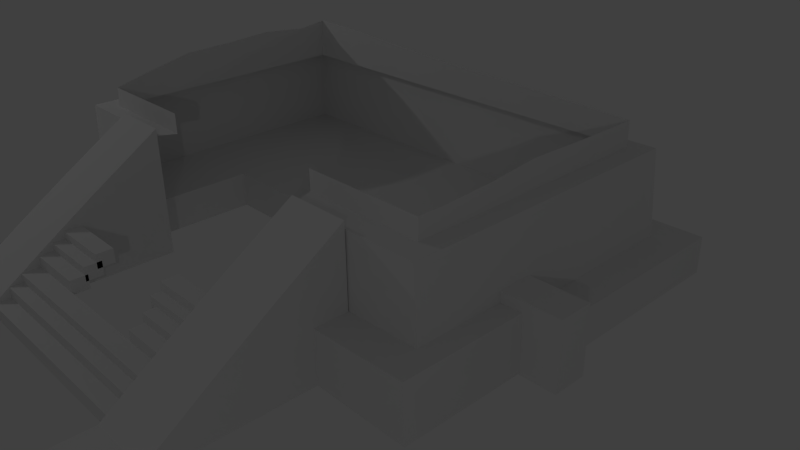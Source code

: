 # Source: Piramide_Uno.blend  (saved by Blender 2.73.0; exported with 4.5.12 LTS)
import bpy
from mathutils import Matrix  # noqa: F401  (used for matrix-valued properties, if any)

bpy.ops.wm.read_factory_settings(use_empty=True)
scene = bpy.context.scene
scene.name = 'Scene'

# ---- collections
col_collection_1 = bpy.data.collections.new('Collection 1'); scene.collection.children.link(col_collection_1)

# ---- world
world_world = bpy.data.worlds.new('World'); scene.world = world_world
world_world.color = (0.05088, 0.05088, 0.05088)
world_world.use_sun_shadow = False
world_world.sun_shadow_jitter_overblur = 0.0
world_world.cycles.sampling_method = 'MANUAL'
world_world.cycles.sample_map_resolution = 256

# ---- cameras
cam_camera = bpy.data.cameras.new('Camera')
cam_camera.clip_end = 100.0
cam_camera.lens = 35.0
cam_camera.sensor_width = 32.0
cam_camera.sensor_height = 18.0
cam_camera.ortho_scale = 7.314
cam_camera.dof.focus_distance = 0.0
cam_camera.dof.aperture_fstop = 128.0

# ---- lights
light_lamp_002 = bpy.data.lights.new('Lamp.002', 'POINT')
light_lamp_002.transmission_factor = 0.0
light_lamp_002.cutoff_distance = 30.0
light_lamp_002.energy = 100.0
light_lamp_002.shadow_buffer_clip_start = 1.001
light_lamp_002.shadow_soft_size = 0.1
light_lamp_002.shadow_maximum_resolution = 0.006
light_lamp_002.use_absolute_resolution = True
light_lamp_002.cycles.use_multiple_importance_sampling = False
light_lamp_001 = bpy.data.lights.new('Lamp.001', 'POINT')
light_lamp_001.transmission_factor = 0.0
light_lamp_001.cutoff_distance = 30.0
light_lamp_001.energy = 100.0
light_lamp_001.shadow_buffer_clip_start = 1.001
light_lamp_001.shadow_soft_size = 0.1
light_lamp_001.shadow_maximum_resolution = 0.006
light_lamp_001.use_absolute_resolution = True
light_lamp_001.cycles.use_multiple_importance_sampling = False
light_lamp = bpy.data.lights.new('Lamp', 'POINT')
light_lamp.transmission_factor = 0.0
light_lamp.cutoff_distance = 30.0
light_lamp.energy = 100.0
light_lamp.shadow_buffer_clip_start = 1.001
light_lamp.shadow_soft_size = 0.1
light_lamp.shadow_maximum_resolution = 0.006
light_lamp.use_absolute_resolution = True
light_lamp.cycles.use_multiple_importance_sampling = False

# ---- meshes
me_cube_002 = bpy.data.meshes.new('Cube.002')
me_cube_002.from_pydata([(8.315, 1.261, 1.126), (8.432, 1.344, -1.165), (-3.462, 1.344, -1.052), (-3.283, 1.261, 1.137), (-1.568, -6.113, 1.116), (-3.283, -6.113, 1.116), (-1.568, -6.113, -1.052), (-3.462, -6.113, -1.052), (8.315, -6.105, 1.126), (8.432, -6.117, -1.165), (6.507, -6.105, 1.126), (6.508, -6.117, -1.165), (6.541, -6.965, -1.87), (8.96, -6.965, -1.902), (6.541, -6.965, -0.6109), (8.935, -6.965, -0.547), (6.541, -3.882, -1.87), (8.96, -3.882, -1.902), (6.541, -3.882, -0.6109), (8.935, -3.882, -0.547), (5.012, -6.105, 1.126), (5.0, -6.117, -1.165), (-0.1513, -6.113, 1.116), (-0.1513, -6.113, -1.052), (-1.211, 2.116, -1.011), (-3.835, 2.116, -1.011), (-1.211, 2.116, -1.929), (-3.835, 2.116, -1.929), (-3.835, 0.7052, -1.929), (-1.211, 0.7052, -1.929), (-3.835, 0.7052, -1.011), (-1.211, 0.7052, -1.011), (-1.211, -6.919, -1.011), (-1.211, -1.371, -1.011), (-3.835, -1.371, -1.011), (-3.835, -6.919, -1.011), (-1.211, -6.919, -1.929), (-1.211, -1.371, -1.929), (-3.835, -1.371, -1.929), (-3.835, -6.919, -1.929), (-1.211, 2.116, -1.137), (-3.835, 2.116, -1.137), (-3.835, 0.7052, -1.137), (8.177, 2.116, -1.011), (-1.211, -6.919, -1.137), (8.177, 0.7052, -1.011), (-3.835, -1.371, -1.137), (-3.835, -6.919, -1.137), (-4.828, 0.7052, -1.929), (-4.828, -1.371, -1.929), (-4.828, 0.7052, -1.137), (-4.828, -1.371, -1.137), (-1.211, -3.239, -1.929), (-1.211, -3.239, -1.011), (-3.835, -3.239, -1.929), (-3.835, -3.239, -1.011), (-3.835, -3.239, -1.137), (-1.211, -3.239, -1.137), (9.272, 2.116, -1.011), (9.272, 2.116, -1.929), (9.272, 0.7052, -1.929), (9.272, 0.7052, -1.011), (9.272, -1.371, -1.011), (9.272, -1.371, -1.929), (9.272, 2.116, -1.137), (9.272, 0.7052, -1.137), (9.272, -1.371, -1.137), (9.272, -3.239, -1.929), (9.272, -3.239, -1.011), (9.272, -3.239, -1.137), (8.177, 2.116, -1.137), (8.177, -1.371, -1.011), (8.177, -3.239, -1.011), (8.177, -3.239, -1.929), (8.177, -3.239, -1.137), (8.177, 0.7052, -1.929), (8.177, 2.116, -1.929), (8.177, -1.371, -1.929), (8.328, -3.899, -1.945), (8.328, -3.051, -1.945), (9.829, -3.051, -1.945), (9.829, -3.899, -1.945), (8.328, -3.899, -0.3004), (8.328, -3.051, -0.3004), (9.829, -3.051, -0.3004), (9.829, -3.899, -0.3004), (7.835, 0.8595, 1.125), (-2.762, 0.8595, 1.136), (-1.568, -5.708, 1.117), (-2.762, -5.708, 1.117), (7.835, -5.53, 1.125), (6.505, -5.53, 1.125), (4.804, -5.53, 1.125), (0.06568, -5.708, 1.117), (7.835, 0.8595, 1.754), (-2.694, 0.8595, 2.172), (-1.568, -5.708, 1.611), (-2.694, -5.708, 1.611), (7.835, -5.53, 1.619), (6.505, -5.53, 1.619), (4.804, -5.53, 1.619), (0.06568, -5.708, 1.611), (6.45, 1.344, -1.146), (4.468, 1.344, -1.127), (2.485, 1.344, -1.109), (0.5028, 1.344, -1.09), (-1.48, 1.344, -1.071), (-1.478, 1.261, 1.135), (0.5832, 1.261, 1.133), (2.516, 1.261, 1.131), (4.449, 1.261, 1.129), (6.45, 1.261, 1.127), (-1.477, 0.8595, 1.134), (0.7397, 0.8595, 1.132), (2.514, 0.8595, 1.13), (4.288, 0.8595, 1.129), (6.451, 0.8595, 1.127), (-1.477, 0.8595, 2.161), (0.7397, 0.8595, 2.012), (2.514, 0.8595, 1.919), (4.288, 0.8595, 1.871), (6.451, 0.8595, 1.805), (-3.283, -4.871, 1.12), (-3.283, -3.627, 1.123), (-3.283, -2.383, 1.126), (-3.283, -1.14, 1.13), (-3.283, 0.1013, 1.133), (-3.462, 0.1014, -1.052), (-3.462, -1.141, -1.052), (-3.462, -2.384, -1.052), (-3.462, -3.627, -1.052), (-3.462, -4.87, -1.052), (-2.762, -4.87, 1.12), (-2.762, -3.628, 1.123), (-2.762, -2.384, 1.126), (-2.762, -1.143, 1.129), (-2.762, 0.1021, 1.132), (-2.694, -4.87, 1.816), (-2.694, -3.628, 2.084), (-2.694, -2.384, 2.117), (-2.694, -1.143, 2.189), (-2.694, 0.1021, 2.07), (8.432, -4.825, -1.165), (8.432, -3.592, -1.165), (8.432, -2.358, -1.165), (8.432, -1.124, -1.165), (8.432, 0.1103, -1.165), (8.315, 0.1095, 1.126), (8.315, -1.123, 1.126), (8.315, -2.357, 1.126), (8.315, -3.592, 1.126), (8.315, -4.824, 1.126), (7.835, 0.1092, 1.125), (7.835, -1.123, 1.125), (7.835, -2.357, 1.125), (7.835, -3.591, 1.125), (7.835, -4.826, 1.125), (7.835, 0.1092, 1.749), (7.835, -1.123, 1.766), (7.835, -2.357, 1.8), (7.835, -3.591, 1.683), (7.835, -4.826, 1.619)], [], [(127, 126, 3, 2), (102, 111, 0, 1), (7, 6, 4, 5), (142, 151, 8, 9), (9, 8, 10, 11), (12, 14, 15, 13), (16, 17, 19, 18), (15, 19, 18, 14), (13, 15, 19, 17), (12, 13, 17, 16), (14, 12, 16, 18), (11, 10, 20, 21), (4, 6, 23, 22), (29, 28, 27, 26), (57, 44, 36, 52), (53, 33, 34, 55), (44, 47, 39, 36), (54, 38, 37, 52), (34, 33, 31, 30), (46, 34, 30, 42), (56, 46, 38, 54), (75, 76, 59, 60), (37, 38, 28, 29), (41, 40, 26, 27), (43, 45, 61, 58), (30, 31, 24, 25), (42, 30, 25, 41), (28, 42, 41, 27), (70, 43, 58, 64), (25, 24, 40, 41), (71, 72, 68, 62), (55, 34, 46, 56), (46, 42, 50, 51), (32, 35, 47, 44), (53, 32, 44, 57), (49, 51, 50, 48), (38, 46, 51, 49), (42, 28, 48, 50), (28, 38, 49, 48), (72, 74, 69, 68), (35, 55, 56, 47), (47, 56, 54, 39), (39, 54, 52, 36), (32, 53, 55, 35), (74, 73, 67, 69), (66, 63, 60, 65), (65, 60, 59, 64), (61, 65, 64, 58), (62, 66, 65, 61), (62, 68, 69, 66), (66, 69, 67, 63), (73, 77, 63, 67), (45, 71, 62, 61), (77, 75, 60, 63), (76, 70, 64, 59), (26, 40, 70, 76), (37, 29, 75, 77), (31, 33, 71, 45), (52, 37, 77, 73), (57, 52, 73, 74), (53, 57, 74, 72), (33, 53, 72, 71), (40, 24, 43, 70), (24, 31, 45, 43), (29, 26, 76, 75), (82, 83, 79, 78), (83, 84, 80, 79), (84, 85, 81, 80), (85, 82, 78, 81), (78, 79, 80, 81), (85, 84, 83, 82), (4, 22, 93, 88), (20, 10, 91, 92), (10, 8, 90, 91), (147, 0, 86, 152), (5, 4, 88, 89), (122, 5, 89, 132), (107, 3, 87, 112), (88, 93, 101, 96), (92, 91, 99, 100), (91, 90, 98, 99), (152, 86, 94, 157), (89, 88, 96, 97), (132, 89, 97, 137), (112, 87, 95, 117), (86, 116, 121, 94), (116, 115, 120, 121), (115, 114, 119, 120), (114, 113, 118, 119), (113, 112, 117, 118), (0, 111, 116, 86), (111, 110, 115, 116), (110, 109, 114, 115), (109, 108, 113, 114), (108, 107, 112, 113), (2, 3, 107, 106), (106, 107, 108, 105), (105, 108, 109, 104), (104, 109, 110, 103), (103, 110, 111, 102), (87, 136, 141, 95), (136, 135, 140, 141), (135, 134, 139, 140), (134, 133, 138, 139), (133, 132, 137, 138), (3, 126, 136, 87), (126, 125, 135, 136), (125, 124, 134, 135), (124, 123, 133, 134), (123, 122, 132, 133), (7, 5, 122, 131), (131, 122, 123, 130), (130, 123, 124, 129), (129, 124, 125, 128), (128, 125, 126, 127), (90, 156, 161, 98), (156, 155, 160, 161), (155, 154, 159, 160), (154, 153, 158, 159), (153, 152, 157, 158), (8, 151, 156, 90), (151, 150, 155, 156), (150, 149, 154, 155), (149, 148, 153, 154), (148, 147, 152, 153), (1, 0, 147, 146), (146, 147, 148, 145), (145, 148, 149, 144), (144, 149, 150, 143), (143, 150, 151, 142)])
me_cube_002.use_remesh_preserve_volume = False
me_cube_002.use_remesh_preserve_attributes = False
me_cube_002.use_mirror_vertex_groups = False
me_cube_002.update()
me_cube_001 = bpy.data.meshes.new('Cube.001')
me_cube_001.from_pydata([(-6.421, -13.81, -0.7321), (-6.421, -12.31, -0.7321), (-4.241, -12.31, -0.7321), (-4.241, -13.81, -0.7321), (-6.421, -13.81, -0.3926), (-6.421, -12.31, -0.3926), (-4.241, -12.31, -0.3926), (-4.241, -13.81, -0.3926), (-6.421, -10.15, -0.7321), (-4.241, -10.15, -0.7321), (-6.421, -10.15, 1.106), (-4.241, -10.15, 1.106), (-6.421, -8.293, -0.7321), (-4.241, -8.293, -0.7321), (-6.421, -8.293, 2.351), (-4.241, -8.293, 2.351), (-6.421, -5.775, -0.7321), (-4.241, -5.775, -0.7321), (-6.421, -5.775, 3.968), (-4.241, -5.775, 3.968), (-6.926, -13.81, -0.7321), (-6.926, -12.31, -0.7321), (-6.926, -13.81, -0.3926), (-6.926, -12.31, -0.3926), (5.562, -13.81, -0.7321), (5.562, -12.31, -0.7321), (3.294, -12.31, -0.7321), (3.294, -13.81, -0.7321), (3.294, -13.81, -0.3926), (3.294, -12.31, -0.3926), (5.562, -12.31, -0.3926), (5.562, -13.81, -0.3926), (3.294, -10.15, -0.7321), (5.562, -10.15, -0.7321), (3.294, -10.15, 1.106), (5.562, -10.15, 1.106), (3.294, -8.293, -0.7321), (5.562, -8.293, -0.7321), (3.294, -8.293, 2.351), (5.562, -8.293, 2.351), (3.294, -5.775, -0.7321), (5.562, -5.775, -0.7321), (3.294, -5.775, 3.968), (5.562, -5.775, 3.968), (6.044, -13.81, -0.3926), (6.044, -12.31, -0.3926), (6.044, -12.31, -0.7321), (6.044, -13.81, -0.7321), (-4.312, -12.06, -0.7353), (-4.312, -11.46, -0.7353), (3.329, -11.46, -0.7353), (3.329, -12.06, -0.7353), (-4.312, -12.06, -0.2301), (-4.312, -11.46, -0.2301), (3.329, -11.46, -0.2301), (3.329, -12.06, -0.2301), (3.329, -11.5, 0.1577), (3.329, -10.9, 0.1577), (-4.312, -10.9, 0.1577), (-4.312, -11.5, 0.1577), (3.329, -11.5, -0.3475), (3.329, -10.9, -0.3475), (-4.312, -10.9, -0.3475), (-4.312, -11.5, -0.3475), (3.329, -11.05, 0.472), (3.329, -10.4, 0.472), (-4.312, -10.4, 0.472), (-4.312, -11.05, 0.472), (3.329, -11.05, -0.03319), (3.329, -10.4, -0.03319), (-4.312, -10.4, -0.03319), (-4.312, -11.05, -0.03319), (-2.019, -10.41, 0.8627), (-2.019, -9.81, 0.8627), (-4.312, -9.81, 0.8627), (-4.312, -10.41, 0.8627), (-2.019, -10.41, 0.3575), (-2.019, -9.81, 0.3575), (-4.312, -9.81, 0.3575), (-4.312, -10.41, 0.3575), (3.342, -10.41, 0.8627), (3.342, -9.81, 0.8627), (1.684, -9.81, 0.8627), (1.684, -10.41, 0.8627), (3.342, -10.41, 0.3575), (3.342, -9.81, 0.3575), (1.684, -9.81, 0.3575), (1.684, -10.41, 0.3575), (-2.019, -9.908, 1.147), (-2.019, -9.305, 1.147), (-4.312, -9.305, 1.147), (-4.312, -9.908, 1.147), (-2.019, -9.908, 0.6415), (-2.019, -9.305, 0.6415), (-4.312, -9.305, 0.6415), (-4.312, -9.908, 0.6415), (3.9, -9.908, 1.162), (3.9, -9.305, 1.162), (1.606, -9.305, 1.162), (1.606, -9.908, 1.162), (3.9, -9.908, 0.6569), (3.9, -9.305, 0.6569), (1.606, -9.305, 0.6569), (1.606, -9.908, 0.6569), (-2.019, -9.481, 1.424), (-2.019, -8.878, 1.424), (-4.312, -8.878, 1.424), (-4.312, -9.481, 1.424), (-2.019, -9.481, 0.9186), (-2.019, -8.878, 0.9186), (-4.312, -8.878, 0.9186), (-4.312, -9.481, 0.9186), (3.322, -9.481, 1.424), (3.322, -8.878, 1.424), (1.352, -8.878, 1.424), (1.352, -9.481, 1.424), (3.322, -9.481, 0.9186), (3.322, -8.878, 0.9186), (1.352, -8.878, 0.9186), (1.352, -9.481, 0.9186), (3.307, -9.122, 1.739), (3.307, -8.518, 1.739), (1.337, -8.518, 1.739), (1.337, -9.122, 1.739), (3.307, -9.122, 1.234), (3.307, -8.518, 1.234), (1.337, -8.518, 1.234), (1.337, -9.122, 1.234)], [], [(1, 0, 20, 21), (2, 1, 8, 9), (6, 7, 3, 2), (7, 4, 0, 3), (0, 1, 2, 3), (7, 6, 5, 4), (9, 8, 12, 13), (6, 2, 9, 11), (5, 6, 11, 10), (1, 5, 10, 8), (13, 12, 16, 17), (11, 9, 13, 15), (10, 11, 15, 14), (8, 10, 14, 12), (18, 19, 17, 16), (15, 13, 17, 19), (14, 15, 19, 18), (12, 14, 18, 16), (22, 23, 21, 20), (5, 1, 21, 23), (4, 5, 23, 22), (0, 4, 22, 20), (31, 24, 47, 44), (25, 26, 32, 33), (24, 25, 46, 47), (31, 28, 27, 24), (27, 26, 25, 24), (31, 30, 29, 28), (33, 32, 36, 37), (30, 25, 33, 35), (29, 30, 35, 34), (26, 29, 34, 32), (37, 36, 40, 41), (35, 33, 37, 39), (34, 35, 39, 38), (32, 34, 38, 36), (42, 43, 41, 40), (39, 37, 41, 43), (38, 39, 43, 42), (36, 38, 42, 40), (30, 31, 44, 45), (45, 44, 47, 46), (26, 27, 28, 29), (25, 30, 45, 46), (52, 53, 49, 48), (53, 54, 50, 49), (54, 55, 51, 50), (55, 52, 48, 51), (48, 49, 50, 51), (55, 54, 53, 52), (63, 62, 61, 60), (57, 56, 60, 61), (58, 57, 61, 62), (56, 57, 58, 59), (56, 59, 63, 60), (59, 58, 62, 63), (71, 70, 69, 68), (65, 64, 68, 69), (66, 65, 69, 70), (64, 65, 66, 67), (64, 67, 71, 68), (67, 66, 70, 71), (79, 78, 77, 76), (73, 72, 76, 77), (74, 73, 77, 78), (72, 73, 74, 75), (72, 75, 79, 76), (75, 74, 78, 79), (87, 86, 85, 84), (81, 80, 84, 85), (82, 81, 85, 86), (80, 81, 82, 83), (80, 83, 87, 84), (83, 82, 86, 87), (95, 94, 93, 92), (89, 88, 92, 93), (90, 89, 93, 94), (88, 89, 90, 91), (88, 91, 95, 92), (91, 90, 94, 95), (103, 102, 101, 100), (97, 96, 100, 101), (98, 97, 101, 102), (96, 97, 98, 99), (96, 99, 103, 100), (99, 98, 102, 103), (111, 110, 109, 108), (105, 104, 108, 109), (106, 105, 109, 110), (104, 105, 106, 107), (104, 107, 111, 108), (107, 106, 110, 111), (119, 118, 117, 116), (113, 112, 116, 117), (114, 113, 117, 118), (112, 113, 114, 115), (112, 115, 119, 116), (115, 114, 118, 119), (127, 126, 125, 124), (121, 120, 124, 125), (122, 121, 125, 126), (120, 121, 122, 123), (120, 123, 127, 124), (123, 122, 126, 127)])
me_cube_001.use_remesh_preserve_volume = False
me_cube_001.use_remesh_preserve_attributes = False
me_cube_001.use_mirror_vertex_groups = False
me_cube_001.update()

# ---- objects
ob_lamp_002 = bpy.data.objects.new('Lamp.002', light_lamp_002)
ob_lamp_001 = bpy.data.objects.new('Lamp.001', light_lamp_001)
ob_cube_001 = bpy.data.objects.new('Cube.001', me_cube_002)
ob_cube = bpy.data.objects.new('Cube', me_cube_001)
ob_lamp = bpy.data.objects.new('Lamp', light_lamp)
ob_camera = bpy.data.objects.new('Camera', cam_camera)

# ---- transforms, parenting, visibility, modifiers, constraints
ob_lamp_002.location = (10.88, 21.89, 5.904)
ob_lamp_002.rotation_euler = (0.6503, 0.05522, 1.866)
ob_lamp_002.scale = (0.9901, 0.9901, 0.9901)
ob_lamp_002.lock_rotations_4d = False
ob_lamp_002.empty_display_type = 'ARROWS'
ob_lamp_002.color = (0.0, 0.0, 0.0, 0.0)
ob_lamp_002.lineart.crease_threshold = 0.0
ob_lamp_001.location = (10.88, -10.94, 5.904)
ob_lamp_001.rotation_euler = (0.6503, 0.05522, 1.866)
ob_lamp_001.scale = (0.9901, 0.9901, 0.9901)
ob_lamp_001.lock_rotations_4d = False
ob_lamp_001.empty_display_type = 'ARROWS'
ob_lamp_001.color = (0.0, 0.0, 0.0, 0.0)
ob_lamp_001.lineart.crease_threshold = 0.0
ob_cube_001.location = (-1.405, 1.201, 1.129)
ob_cube_001.scale = (0.5147, 0.5147, 0.5147)
ob_cube_001.lineart.crease_threshold = 0.0
ob_cube.location = (0.02712, 0.06813, 0.4138)
ob_cube.scale = (0.3506, 0.3506, 0.3506)
ob_cube.lineart.crease_threshold = 0.0
ob_lamp.location = (-8.564, -4.191, 5.904)
ob_lamp.rotation_euler = (0.6503, 0.05522, 1.866)
ob_lamp.scale = (0.9901, 0.9901, 0.9901)
ob_lamp.lock_rotations_4d = False
ob_lamp.empty_display_type = 'ARROWS'
ob_lamp.color = (0.0, 0.0, 0.0, 0.0)
ob_lamp.lineart.crease_threshold = 0.0
ob_camera.location = (7.607, -6.508, 5.344)
ob_camera.rotation_euler = (1.109, 0.01082, 0.8149)
ob_camera.lock_rotations_4d = False
ob_camera.empty_display_type = 'ARROWS'
ob_camera.color = (0.0, 0.0, 0.0, 0.0)
ob_camera.display_type = 'WIRE'
ob_camera.lineart.crease_threshold = 0.0

# ---- collection membership
col_collection_1.objects.link(ob_lamp_002)
col_collection_1.objects.link(ob_lamp_001)
col_collection_1.objects.link(ob_cube_001)
col_collection_1.objects.link(ob_cube)
col_collection_1.objects.link(ob_lamp)
col_collection_1.objects.link(ob_camera)

# ---- scene / render settings (as saved in the file)
scene.camera = ob_camera
scene.frame_start = 1; scene.frame_end = 250; scene.frame_set(1)
scene.render.engine = 'BLENDER_EEVEE_NEXT'
scene.render.resolution_percentage = 50
scene.render.dither_intensity = 0.0
scene.cycles.use_denoising = False
scene.cycles.samples = 10
scene.cycles.sampling_pattern = 'TABULATED_SOBOL'
scene.cycles.light_sampling_threshold = 0.0
scene.cycles.use_adaptive_sampling = False
scene.cycles.use_light_tree = False
scene.cycles.blur_glossy = 0.0
scene.cycles.pixel_filter_type = 'GAUSSIAN'
scene.cycles.sample_clamp_indirect = 0.0
scene.view_settings.view_transform = 'Standard'
bpy.context.view_layer.update()
